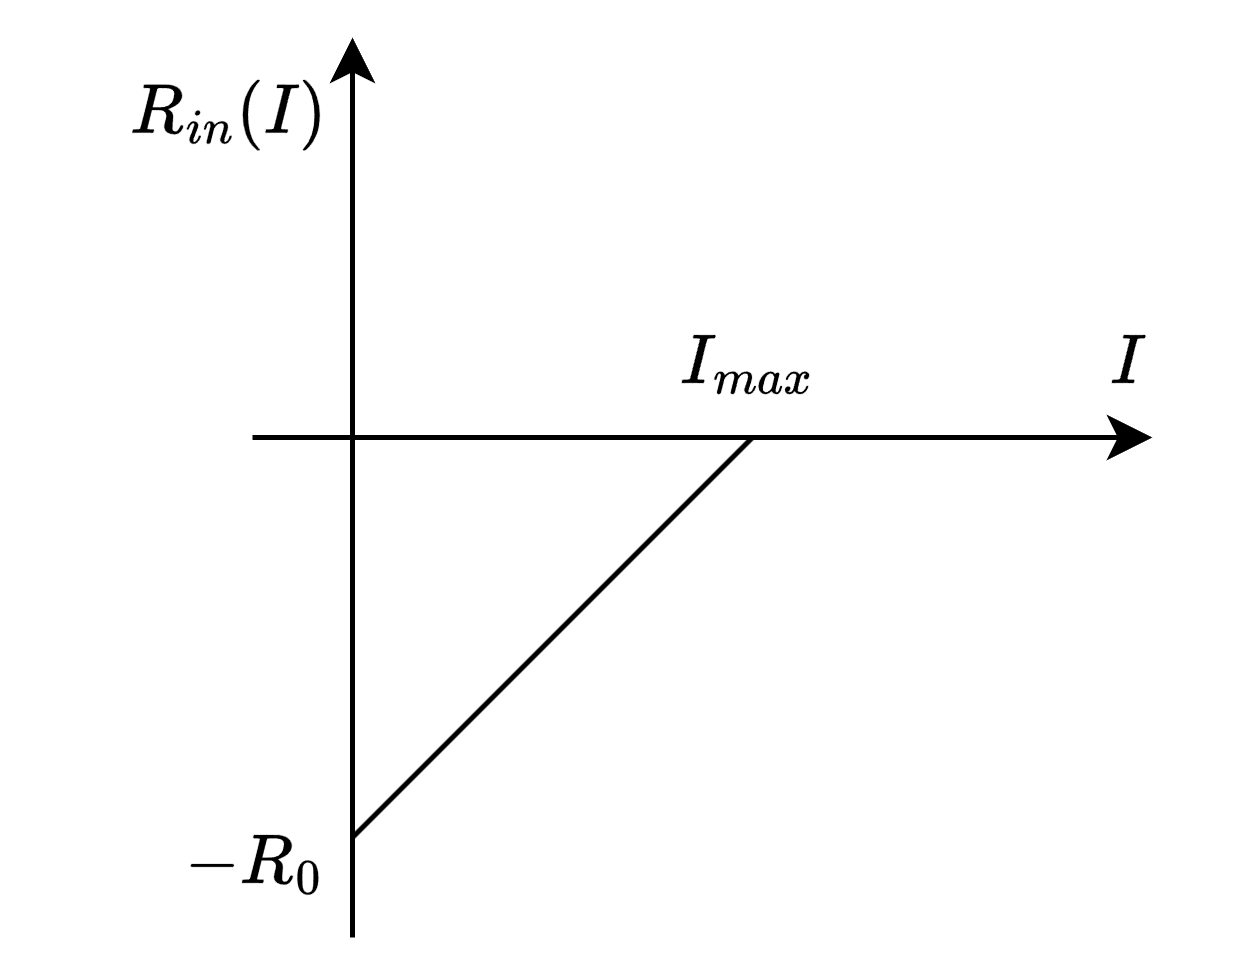

The diagram above was exported from draw.io. Its source (the exported page's mxGraphModel, read from the mxfile embedded in the PNG):
<mxGraphModel dx="581" dy="392" grid="1" gridSize="10" guides="1" tooltips="1" connect="1" arrows="1" fold="1" page="1" pageScale="1" pageWidth="827" pageHeight="1169" math="1" shadow="0">
  <root>
    <mxCell id="0" />
    <mxCell id="1" parent="0" />
    <mxCell id="QcLCQiN7XlFj4LeLF2JF-1" value="" style="endArrow=classic;html=1;rounded=0;" edge="1" parent="1">
      <mxGeometry width="50" height="50" relative="1" as="geometry">
        <mxPoint x="340" y="440" as="sourcePoint" />
        <mxPoint x="520" y="440" as="targetPoint" />
      </mxGeometry>
    </mxCell>
    <mxCell id="QcLCQiN7XlFj4LeLF2JF-2" value="" style="endArrow=classic;html=1;rounded=0;" edge="1" parent="1">
      <mxGeometry width="50" height="50" relative="1" as="geometry">
        <mxPoint x="360" y="540" as="sourcePoint" />
        <mxPoint x="360" y="360" as="targetPoint" />
      </mxGeometry>
    </mxCell>
    <mxCell id="QcLCQiN7XlFj4LeLF2JF-3" value="$$R_{in}(I)$$" style="text;html=1;align=center;verticalAlign=middle;resizable=0;points=[];autosize=1;strokeColor=none;fillColor=none;" vertex="1" parent="1">
      <mxGeometry x="290" y="360" width="90" height="30" as="geometry" />
    </mxCell>
    <mxCell id="QcLCQiN7XlFj4LeLF2JF-4" value="$$I$$" style="text;html=1;align=center;verticalAlign=middle;resizable=0;points=[];autosize=1;strokeColor=none;fillColor=none;" vertex="1" parent="1">
      <mxGeometry x="490" y="410" width="50" height="30" as="geometry" />
    </mxCell>
    <mxCell id="QcLCQiN7XlFj4LeLF2JF-5" value="" style="endArrow=none;html=1;rounded=0;" edge="1" parent="1">
      <mxGeometry width="50" height="50" relative="1" as="geometry">
        <mxPoint x="360" y="520" as="sourcePoint" />
        <mxPoint x="440" y="440" as="targetPoint" />
      </mxGeometry>
    </mxCell>
    <mxCell id="QcLCQiN7XlFj4LeLF2JF-6" value="$$I_{max}$$" style="text;html=1;align=center;verticalAlign=middle;resizable=0;points=[];autosize=1;strokeColor=none;fillColor=none;" vertex="1" parent="1">
      <mxGeometry x="394" y="410" width="90" height="30" as="geometry" />
    </mxCell>
    <mxCell id="QcLCQiN7XlFj4LeLF2JF-7" value="$$-R_{0}$$" style="text;html=1;align=center;verticalAlign=middle;resizable=0;points=[];autosize=1;strokeColor=none;fillColor=none;" vertex="1" parent="1">
      <mxGeometry x="300" y="510" width="80" height="30" as="geometry" />
    </mxCell>
  </root>
</mxGraphModel>